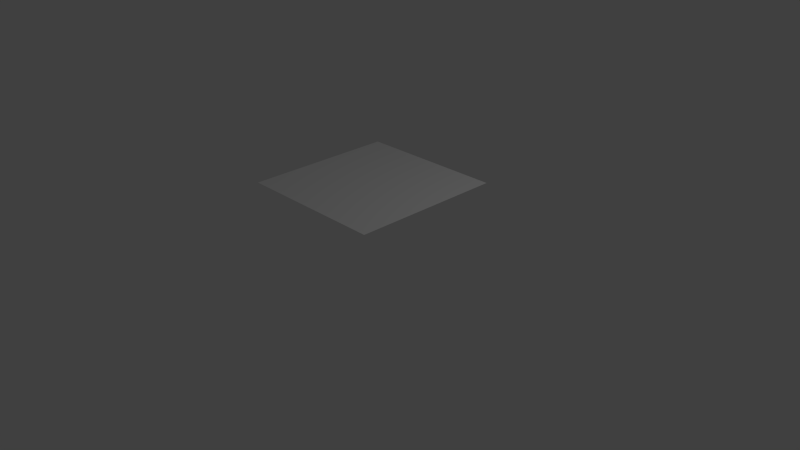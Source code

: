 # Source: plano.blend  (saved by Blender 2.65.0; exported with 4.5.12 LTS)
import bpy
from mathutils import Matrix  # noqa: F401  (used for matrix-valued properties, if any)

bpy.ops.wm.read_factory_settings(use_empty=True)
scene = bpy.context.scene
scene.name = 'Scene'

# ---- collections
col_collection_1 = bpy.data.collections.new('Collection 1'); scene.collection.children.link(col_collection_1)

# ---- materials (node trees are filled in below, after node groups)
mat_material = bpy.data.materials.new('Material')
mat_material.alpha_threshold = 0.0
mat_material.use_transparent_shadow = False
mat_material.roughness = 0.5
mat_material.line_color = (0.0, 0.0, 0.0, 1.0)

# ---- material node trees

# ---- world
world_world = bpy.data.worlds.new('World'); scene.world = world_world
world_world.color = (0.05088, 0.05088, 0.05088)
world_world.use_sun_shadow = False
world_world.sun_shadow_jitter_overblur = 0.0
world_world.cycles.sampling_method = 'MANUAL'
world_world.cycles.sample_map_resolution = 256

# ---- cameras
cam_camera = bpy.data.cameras.new('Camera')
cam_camera.clip_end = 100.0
cam_camera.lens = 35.0
cam_camera.sensor_width = 32.0
cam_camera.sensor_height = 18.0
cam_camera.ortho_scale = 7.314
cam_camera.dof.focus_distance = 0.0
cam_camera.dof.aperture_fstop = 128.0

# ---- lights
light_lamp = bpy.data.lights.new('Lamp', 'POINT')
light_lamp.transmission_factor = 0.0
light_lamp.cutoff_distance = 30.0
light_lamp.energy = 100.0
light_lamp.shadow_buffer_clip_start = 1.001
light_lamp.shadow_soft_size = 0.1
light_lamp.shadow_maximum_resolution = 0.006
light_lamp.use_absolute_resolution = True
light_lamp.cycles.use_multiple_importance_sampling = False

# ---- meshes
me_cube = bpy.data.meshes.new('Cube')
me_cube.from_pydata([(1.0, 1.0, 1.0), (1.0, -1.0, 1.0), (-1.0, -1.0, 1.0), (-1.0, 1.0, 1.0)], [], [(0, 3, 2, 1)])
_uv = me_cube.uv_layers.new(name='UVMap')
_uv.uv.foreach_set('vector', [1.0, 0.003058, 0.9969, 1.0, 0.0, 0.9969, 0.003058, 0.0])
me_cube.materials.append(mat_material)
me_cube.use_remesh_preserve_volume = False
me_cube.use_remesh_preserve_attributes = False
me_cube.use_mirror_vertex_groups = False
me_cube.update()

# ---- objects
ob_cube = bpy.data.objects.new('Cube', me_cube)
ob_lamp = bpy.data.objects.new('Lamp', light_lamp)
ob_camera = bpy.data.objects.new('Camera', cam_camera)

# ---- transforms, parenting, visibility, modifiers, constraints
ob_cube.location = (0.0, 0.0, 0.0)
ob_cube.lock_rotations_4d = False
ob_cube.empty_display_type = 'ARROWS'
ob_cube.lineart.crease_threshold = 0.0
ob_lamp.location = (4.076, 1.005, 5.904)
ob_lamp.rotation_euler = (0.6503, 0.05522, 1.866)
ob_lamp.lock_rotations_4d = False
ob_lamp.empty_display_type = 'ARROWS'
ob_lamp.color = (0.0, 0.0, 0.0, 0.0)
ob_lamp.lineart.crease_threshold = 0.0
ob_camera.location = (7.481, -6.508, 5.344)
ob_camera.rotation_euler = (1.109, 0.01082, 0.8149)
ob_camera.lock_rotations_4d = False
ob_camera.empty_display_type = 'ARROWS'
ob_camera.color = (0.0, 0.0, 0.0, 0.0)
ob_camera.display_type = 'WIRE'
ob_camera.lineart.crease_threshold = 0.0

# ---- collection membership
col_collection_1.objects.link(ob_cube)
col_collection_1.objects.link(ob_lamp)
col_collection_1.objects.link(ob_camera)

# ---- scene / render settings (as saved in the file)
scene.camera = ob_camera
scene.frame_start = 1; scene.frame_end = 250; scene.frame_set(1)
scene.render.engine = 'BLENDER_EEVEE_NEXT'
scene.render.image_settings.color_mode = 'RGB'
scene.render.image_settings.compression = 90
scene.render.resolution_percentage = 50
scene.render.dither_intensity = 0.0
scene.render.bake_margin = 2
scene.render.bake_bias = 0.0
scene.cycles.use_denoising = False
scene.cycles.samples = 10
scene.cycles.sampling_pattern = 'TABULATED_SOBOL'
scene.cycles.light_sampling_threshold = 0.0
scene.cycles.use_adaptive_sampling = False
scene.cycles.use_light_tree = False
scene.cycles.blur_glossy = 0.0
scene.cycles.volume_bounces = 1
scene.cycles.pixel_filter_type = 'GAUSSIAN'
scene.cycles.sample_clamp_indirect = 0.0
scene.view_settings.view_transform = 'Standard'
bpy.context.view_layer.update()
